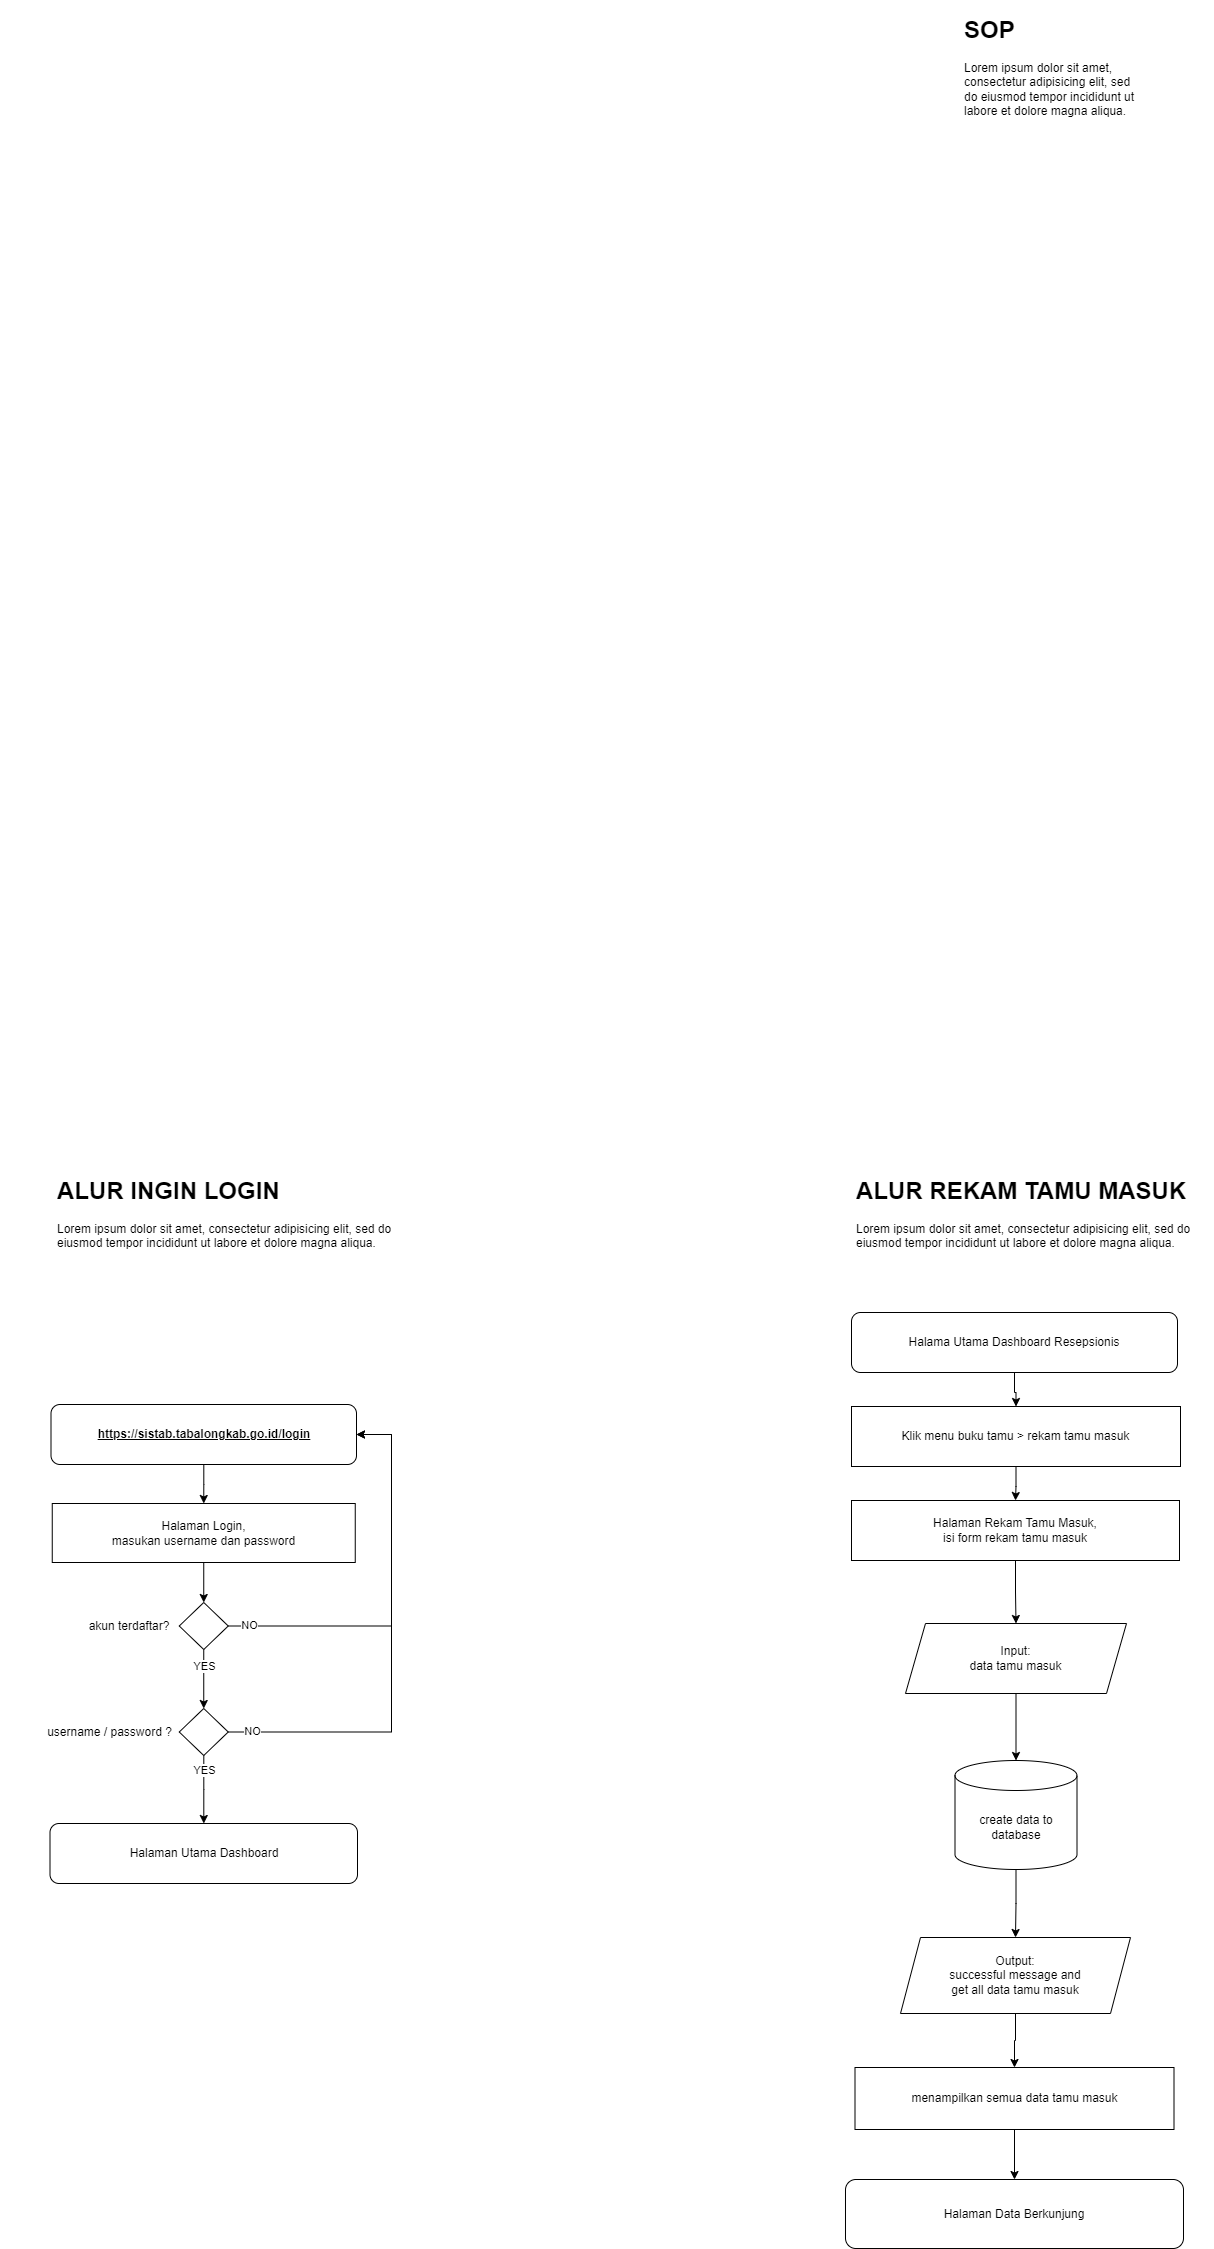

The diagram above was exported from draw.io. Its source (the exported page's mxGraphModel, read from the mxfile embedded in the PNG):
<mxGraphModel dx="1434" dy="1965" grid="0" gridSize="10" guides="1" tooltips="1" connect="1" arrows="1" fold="1" page="1" pageScale="1" pageWidth="827" pageHeight="1169" math="0" shadow="0">
  <root>
    <mxCell id="0" />
    <mxCell id="1" parent="0" />
    <mxCell id="gXH5_1yfhIuHHAw4d6mE-4" style="edgeStyle=orthogonalEdgeStyle;rounded=0;orthogonalLoop=1;jettySize=auto;html=1;entryX=0.5;entryY=0;entryDx=0;entryDy=0;" parent="1" source="gXH5_1yfhIuHHAw4d6mE-1" target="gXH5_1yfhIuHHAw4d6mE-2" edge="1">
      <mxGeometry relative="1" as="geometry" />
    </mxCell>
    <mxCell id="gXH5_1yfhIuHHAw4d6mE-1" value="&lt;p class=&quot;MsoNormal&quot;&gt;&lt;u&gt;&lt;b&gt;https://sistab.tabalongkab.go.id/login&lt;/b&gt;&lt;/u&gt;&lt;/p&gt;" style="rounded=1;whiteSpace=wrap;html=1;" parent="1" vertex="1">
      <mxGeometry x="259.5" y="249" width="305.5" height="60" as="geometry" />
    </mxCell>
    <mxCell id="gXH5_1yfhIuHHAw4d6mE-25" style="edgeStyle=orthogonalEdgeStyle;rounded=0;orthogonalLoop=1;jettySize=auto;html=1;" parent="1" source="gXH5_1yfhIuHHAw4d6mE-2" target="gXH5_1yfhIuHHAw4d6mE-15" edge="1">
      <mxGeometry relative="1" as="geometry" />
    </mxCell>
    <mxCell id="gXH5_1yfhIuHHAw4d6mE-2" value="Halaman Login,&lt;br&gt;masukan username dan password" style="rounded=0;whiteSpace=wrap;html=1;" parent="1" vertex="1">
      <mxGeometry x="260.75" y="348" width="303" height="59" as="geometry" />
    </mxCell>
    <mxCell id="gXH5_1yfhIuHHAw4d6mE-26" style="edgeStyle=orthogonalEdgeStyle;rounded=0;orthogonalLoop=1;jettySize=auto;html=1;" parent="1" source="gXH5_1yfhIuHHAw4d6mE-15" target="gXH5_1yfhIuHHAw4d6mE-17" edge="1">
      <mxGeometry relative="1" as="geometry" />
    </mxCell>
    <mxCell id="gXH5_1yfhIuHHAw4d6mE-37" value="YES" style="edgeLabel;html=1;align=center;verticalAlign=middle;resizable=0;points=[];" parent="gXH5_1yfhIuHHAw4d6mE-26" vertex="1" connectable="0">
      <mxGeometry x="-0.8079" y="-1" relative="1" as="geometry">
        <mxPoint x="1" y="10" as="offset" />
      </mxGeometry>
    </mxCell>
    <mxCell id="gXH5_1yfhIuHHAw4d6mE-38" style="edgeStyle=orthogonalEdgeStyle;rounded=0;orthogonalLoop=1;jettySize=auto;html=1;" parent="1" source="gXH5_1yfhIuHHAw4d6mE-15" target="gXH5_1yfhIuHHAw4d6mE-1" edge="1">
      <mxGeometry relative="1" as="geometry">
        <Array as="points">
          <mxPoint x="600" y="470.5" />
          <mxPoint x="600" y="279" />
        </Array>
      </mxGeometry>
    </mxCell>
    <mxCell id="gXH5_1yfhIuHHAw4d6mE-40" value="NO" style="edgeLabel;html=1;align=center;verticalAlign=middle;resizable=0;points=[];" parent="gXH5_1yfhIuHHAw4d6mE-38" vertex="1" connectable="0">
      <mxGeometry x="-0.8234" y="1" relative="1" as="geometry">
        <mxPoint x="-13" as="offset" />
      </mxGeometry>
    </mxCell>
    <mxCell id="gXH5_1yfhIuHHAw4d6mE-15" value="" style="rhombus;whiteSpace=wrap;html=1;" parent="1" vertex="1">
      <mxGeometry x="387.75" y="447" width="49" height="47" as="geometry" />
    </mxCell>
    <mxCell id="gXH5_1yfhIuHHAw4d6mE-35" style="edgeStyle=orthogonalEdgeStyle;rounded=0;orthogonalLoop=1;jettySize=auto;html=1;" parent="1" source="gXH5_1yfhIuHHAw4d6mE-17" target="gXH5_1yfhIuHHAw4d6mE-30" edge="1">
      <mxGeometry relative="1" as="geometry" />
    </mxCell>
    <mxCell id="gXH5_1yfhIuHHAw4d6mE-36" value="YES" style="edgeLabel;html=1;align=center;verticalAlign=middle;resizable=0;points=[];" parent="gXH5_1yfhIuHHAw4d6mE-35" vertex="1" connectable="0">
      <mxGeometry x="-0.3033" relative="1" as="geometry">
        <mxPoint y="-9" as="offset" />
      </mxGeometry>
    </mxCell>
    <mxCell id="gXH5_1yfhIuHHAw4d6mE-39" style="edgeStyle=orthogonalEdgeStyle;rounded=0;orthogonalLoop=1;jettySize=auto;html=1;" parent="1" source="gXH5_1yfhIuHHAw4d6mE-17" target="gXH5_1yfhIuHHAw4d6mE-1" edge="1">
      <mxGeometry relative="1" as="geometry">
        <Array as="points">
          <mxPoint x="600" y="576.5" />
          <mxPoint x="600" y="279" />
        </Array>
      </mxGeometry>
    </mxCell>
    <mxCell id="gXH5_1yfhIuHHAw4d6mE-42" value="NO" style="edgeLabel;html=1;align=center;verticalAlign=middle;resizable=0;points=[];" parent="gXH5_1yfhIuHHAw4d6mE-39" vertex="1" connectable="0">
      <mxGeometry x="-0.8474" y="-1" relative="1" as="geometry">
        <mxPoint x="-14" y="-2" as="offset" />
      </mxGeometry>
    </mxCell>
    <mxCell id="gXH5_1yfhIuHHAw4d6mE-17" value="" style="rhombus;whiteSpace=wrap;html=1;" parent="1" vertex="1">
      <mxGeometry x="387.75" y="553" width="49" height="47" as="geometry" />
    </mxCell>
    <mxCell id="gXH5_1yfhIuHHAw4d6mE-30" value="Halaman Utama Dashboard" style="rounded=1;whiteSpace=wrap;html=1;" parent="1" vertex="1">
      <mxGeometry x="258.5" y="668" width="307.5" height="60" as="geometry" />
    </mxCell>
    <mxCell id="gXH5_1yfhIuHHAw4d6mE-33" value="akun terdaftar?" style="text;html=1;strokeColor=none;fillColor=none;align=center;verticalAlign=middle;whiteSpace=wrap;rounded=0;" parent="1" vertex="1">
      <mxGeometry x="267" y="455.5" width="142" height="30" as="geometry" />
    </mxCell>
    <mxCell id="gXH5_1yfhIuHHAw4d6mE-34" value="username / password ?" style="text;html=1;strokeColor=none;fillColor=none;align=center;verticalAlign=middle;whiteSpace=wrap;rounded=0;" parent="1" vertex="1">
      <mxGeometry x="209" y="561.5" width="219" height="30" as="geometry" />
    </mxCell>
    <mxCell id="gXH5_1yfhIuHHAw4d6mE-43" value="&lt;h1&gt;ALUR INGIN LOGIN&lt;/h1&gt;&lt;p&gt;Lorem ipsum dolor sit amet, consectetur adipisicing elit, sed do eiusmod tempor incididunt ut labore et dolore magna aliqua.&lt;/p&gt;" style="text;html=1;strokeColor=none;fillColor=none;spacing=5;spacingTop=-20;whiteSpace=wrap;overflow=hidden;rounded=0;" parent="1" vertex="1">
      <mxGeometry x="260.75" y="16" width="345.25" height="120" as="geometry" />
    </mxCell>
    <mxCell id="gXH5_1yfhIuHHAw4d6mE-44" value="&lt;h1&gt;ALUR REKAM TAMU MASUK&lt;/h1&gt;&lt;p&gt;Lorem ipsum dolor sit amet, consectetur adipisicing elit, sed do eiusmod tempor incididunt ut labore et dolore magna aliqua.&lt;/p&gt;" style="text;html=1;strokeColor=none;fillColor=none;spacing=5;spacingTop=-20;whiteSpace=wrap;overflow=hidden;rounded=0;" parent="1" vertex="1">
      <mxGeometry x="1060" y="16" width="362" height="120" as="geometry" />
    </mxCell>
    <mxCell id="gXH5_1yfhIuHHAw4d6mE-55" style="edgeStyle=orthogonalEdgeStyle;rounded=0;orthogonalLoop=1;jettySize=auto;html=1;" parent="1" source="gXH5_1yfhIuHHAw4d6mE-45" target="gXH5_1yfhIuHHAw4d6mE-46" edge="1">
      <mxGeometry relative="1" as="geometry" />
    </mxCell>
    <mxCell id="gXH5_1yfhIuHHAw4d6mE-45" value="Halama Utama Dashboard Resepsionis" style="rounded=1;whiteSpace=wrap;html=1;" parent="1" vertex="1">
      <mxGeometry x="1060" y="157" width="326" height="60" as="geometry" />
    </mxCell>
    <mxCell id="gXH5_1yfhIuHHAw4d6mE-56" style="edgeStyle=orthogonalEdgeStyle;rounded=0;orthogonalLoop=1;jettySize=auto;html=1;" parent="1" source="gXH5_1yfhIuHHAw4d6mE-46" target="gXH5_1yfhIuHHAw4d6mE-47" edge="1">
      <mxGeometry relative="1" as="geometry" />
    </mxCell>
    <mxCell id="gXH5_1yfhIuHHAw4d6mE-46" value="Klik menu buku tamu &amp;gt; rekam tamu masuk" style="rounded=0;whiteSpace=wrap;html=1;" parent="1" vertex="1">
      <mxGeometry x="1060" y="251" width="329" height="60" as="geometry" />
    </mxCell>
    <mxCell id="gXH5_1yfhIuHHAw4d6mE-57" style="edgeStyle=orthogonalEdgeStyle;rounded=0;orthogonalLoop=1;jettySize=auto;html=1;" parent="1" source="gXH5_1yfhIuHHAw4d6mE-47" target="gXH5_1yfhIuHHAw4d6mE-48" edge="1">
      <mxGeometry relative="1" as="geometry" />
    </mxCell>
    <mxCell id="gXH5_1yfhIuHHAw4d6mE-47" value="Halaman Rekam Tamu Masuk, &lt;br&gt;isi form rekam tamu masuk" style="rounded=0;whiteSpace=wrap;html=1;" parent="1" vertex="1">
      <mxGeometry x="1060" y="345" width="328" height="60" as="geometry" />
    </mxCell>
    <mxCell id="gXH5_1yfhIuHHAw4d6mE-58" style="edgeStyle=orthogonalEdgeStyle;rounded=0;orthogonalLoop=1;jettySize=auto;html=1;" parent="1" source="gXH5_1yfhIuHHAw4d6mE-48" target="gXH5_1yfhIuHHAw4d6mE-49" edge="1">
      <mxGeometry relative="1" as="geometry" />
    </mxCell>
    <mxCell id="gXH5_1yfhIuHHAw4d6mE-48" value="Input:&lt;br&gt;data tamu masuk" style="shape=parallelogram;perimeter=parallelogramPerimeter;whiteSpace=wrap;html=1;fixedSize=1;" parent="1" vertex="1">
      <mxGeometry x="1114" y="468" width="221" height="70" as="geometry" />
    </mxCell>
    <mxCell id="gXH5_1yfhIuHHAw4d6mE-59" style="edgeStyle=orthogonalEdgeStyle;rounded=0;orthogonalLoop=1;jettySize=auto;html=1;" parent="1" source="gXH5_1yfhIuHHAw4d6mE-49" target="gXH5_1yfhIuHHAw4d6mE-52" edge="1">
      <mxGeometry relative="1" as="geometry" />
    </mxCell>
    <mxCell id="gXH5_1yfhIuHHAw4d6mE-49" value="create data to database" style="shape=cylinder3;whiteSpace=wrap;html=1;boundedLbl=1;backgroundOutline=1;size=15;" parent="1" vertex="1">
      <mxGeometry x="1163.5" y="605" width="122" height="109" as="geometry" />
    </mxCell>
    <mxCell id="gXH5_1yfhIuHHAw4d6mE-60" style="edgeStyle=orthogonalEdgeStyle;rounded=0;orthogonalLoop=1;jettySize=auto;html=1;" parent="1" source="gXH5_1yfhIuHHAw4d6mE-52" target="gXH5_1yfhIuHHAw4d6mE-53" edge="1">
      <mxGeometry relative="1" as="geometry" />
    </mxCell>
    <mxCell id="gXH5_1yfhIuHHAw4d6mE-52" value="Output:&lt;br&gt;successful message and&lt;br&gt;get all data tamu masuk" style="shape=parallelogram;perimeter=parallelogramPerimeter;whiteSpace=wrap;html=1;fixedSize=1;" parent="1" vertex="1">
      <mxGeometry x="1109" y="782" width="230" height="76" as="geometry" />
    </mxCell>
    <mxCell id="gXH5_1yfhIuHHAw4d6mE-61" style="edgeStyle=orthogonalEdgeStyle;rounded=0;orthogonalLoop=1;jettySize=auto;html=1;" parent="1" source="gXH5_1yfhIuHHAw4d6mE-53" target="gXH5_1yfhIuHHAw4d6mE-54" edge="1">
      <mxGeometry relative="1" as="geometry" />
    </mxCell>
    <mxCell id="gXH5_1yfhIuHHAw4d6mE-53" value="menampilkan semua data tamu masuk" style="rounded=0;whiteSpace=wrap;html=1;" parent="1" vertex="1">
      <mxGeometry x="1063.5" y="912" width="319" height="62" as="geometry" />
    </mxCell>
    <mxCell id="gXH5_1yfhIuHHAw4d6mE-54" value="Halaman Data Berkunjung" style="rounded=1;whiteSpace=wrap;html=1;" parent="1" vertex="1">
      <mxGeometry x="1054" y="1024" width="338" height="69" as="geometry" />
    </mxCell>
    <mxCell id="gXH5_1yfhIuHHAw4d6mE-62" value="&lt;h1&gt;SOP&lt;/h1&gt;&lt;p&gt;Lorem ipsum dolor sit amet, consectetur adipisicing elit, sed do eiusmod tempor incididunt ut labore et dolore magna aliqua.&lt;/p&gt;" style="text;html=1;strokeColor=none;fillColor=none;spacing=5;spacingTop=-20;whiteSpace=wrap;overflow=hidden;rounded=0;" parent="1" vertex="1">
      <mxGeometry x="1168" y="-1145" width="190" height="120" as="geometry" />
    </mxCell>
  </root>
</mxGraphModel>